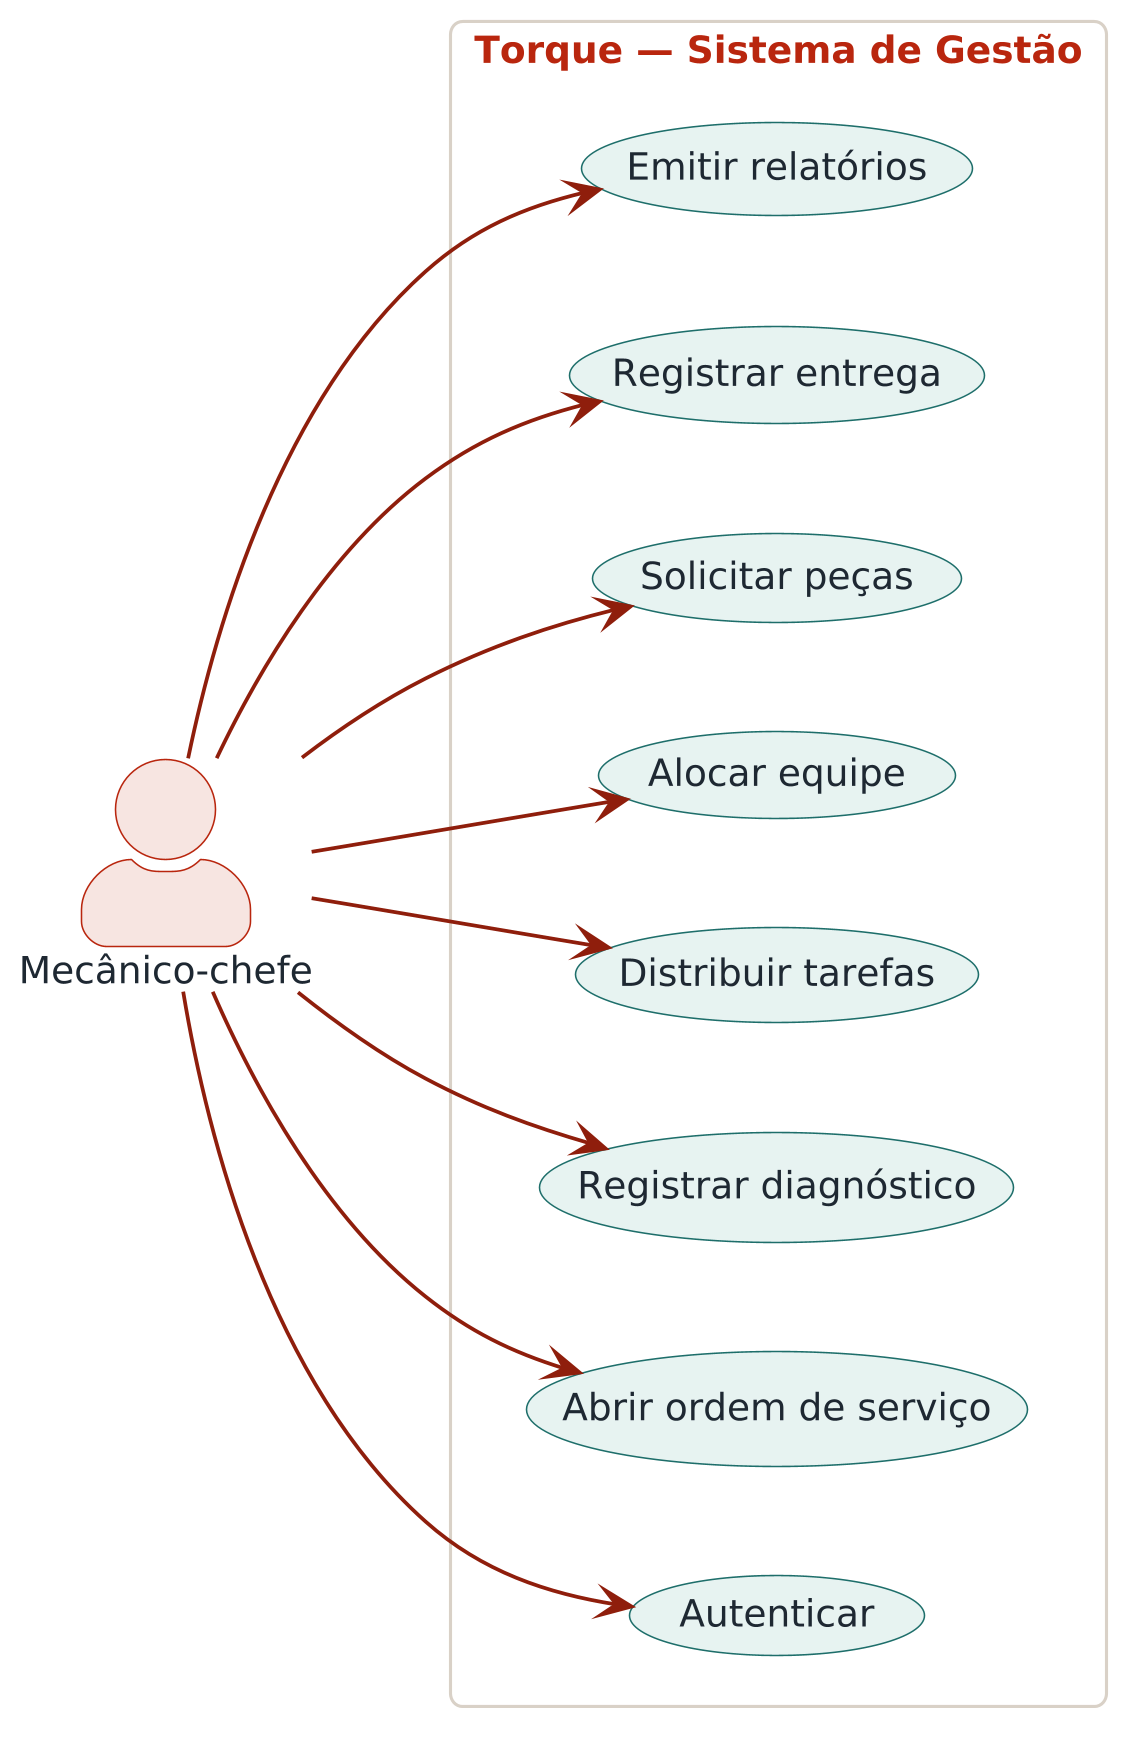

The diagram above was rendered by PlantUML. Its source (embedded in the PNG):
@startuml 03_casos_uso_chefe
!include _tema.puml
left to right direction

actor "Mecânico-chefe" as M

rectangle "Torque — Sistema de Gestão" {
  usecase "Autenticar" as UC01
  usecase "Abrir ordem de serviço" as UC02
  usecase "Registrar diagnóstico" as UC03
  usecase "Distribuir tarefas" as UC04
  usecase "Alocar equipe" as UC05
  usecase "Solicitar peças" as UC06
  usecase "Registrar entrega" as UC07
  usecase "Emitir relatórios" as UC08
}

M --> UC01
M --> UC02
M --> UC03
M --> UC04
M --> UC05
M --> UC06
M --> UC07
M --> UC08
@enduml